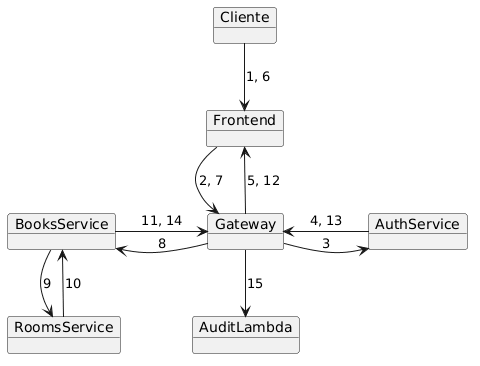

The diagram above was rendered by PlantUML. Its source (embedded in the PNG):
@startuml
skinparam ranksep 50
skinparam nodesep 50

object Cliente
object Frontend
object Gateway
object AuthService
object BooksService
object RoomsService
object AuditLambda

' Flujo principal hacia abajo
Cliente -down-> Frontend : 1, 6
Frontend -down-> Gateway : 2, 7
Gateway -up-> Frontend : 5, 12

' Servicios a los lados para evitar superposición
Gateway -right-> AuthService : 3
AuthService -left-> Gateway : 4, 13

Gateway -left-> BooksService : 8
BooksService -right-> Gateway : 11, 14

' Relaciones secundarias
BooksService -down-> RoomsService : 9
RoomsService -up-> BooksService : 10

Gateway -down-> AuditLambda : 15
@enduml